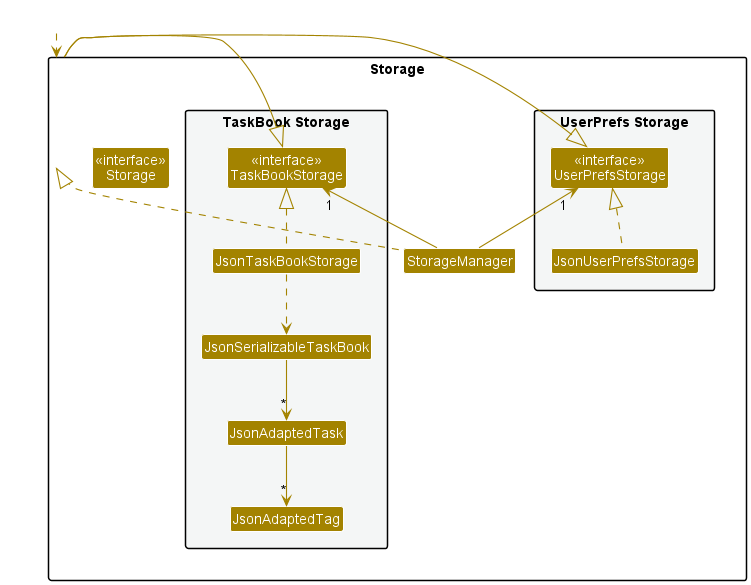

The diagram above was rendered by PlantUML. Its source (embedded in the PNG):
@startuml
!include style.puml
skinparam arrowThickness 1.1
skinparam arrowColor STORAGE_COLOR
skinparam classBackgroundColor STORAGE_COLOR

package Storage{

package "UserPrefs Storage" #F4F6F6{
Class "<<interface>>\nUserPrefsStorage" as UserPrefsStorage
Class JsonUserPrefsStorage
}

Class "<<interface>>\nStorage" as Storage
Class StorageManager

package "TaskBook Storage" #F4F6F6{
Class "<<interface>>\nTaskBookStorage" as TaskBookStorage
Class JsonTaskBookStorage
Class JsonSerializableTaskBook
Class JsonAdaptedTask
Class JsonAdaptedTag
}

}

Class HiddenOutside #FFFFFF
HiddenOutside ..> Storage

StorageManager .up.|> Storage
StorageManager -up-> "1" UserPrefsStorage
StorageManager -up-> "1" TaskBookStorage

Storage -left-|> UserPrefsStorage
Storage -right-|> TaskBookStorage

JsonUserPrefsStorage .up.|> UserPrefsStorage
JsonTaskBookStorage .up.|> TaskBookStorage
JsonTaskBookStorage ..> JsonSerializableTaskBook
JsonSerializableTaskBook --> "*" JsonAdaptedTask
JsonAdaptedTask --> "*" JsonAdaptedTag

@enduml